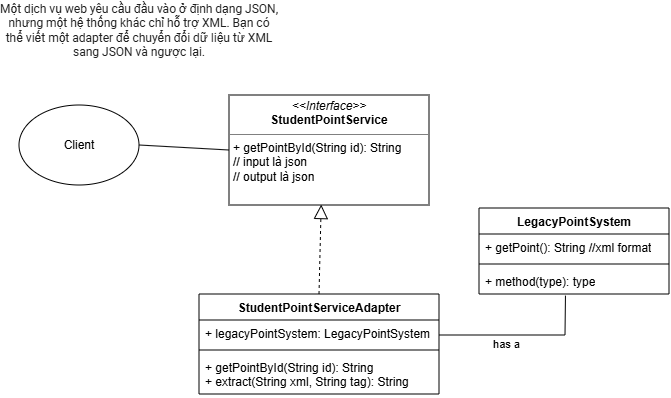

The diagram above was exported from draw.io. Its source (the exported page's mxGraphModel, read from the mxfile embedded in the PNG):
<mxGraphModel dx="623" dy="363" grid="1" gridSize="10" guides="1" tooltips="1" connect="1" arrows="1" fold="1" page="1" pageScale="1" pageWidth="827" pageHeight="1169" math="0" shadow="0">
  <root>
    <mxCell id="0" />
    <mxCell id="1" parent="0" />
    <mxCell id="ue1HsYGQircjJ0Mhoj10-3" parent="1" style="text;html=1;whiteSpace=wrap;strokeColor=none;fillColor=none;align=center;verticalAlign=middle;rounded=0;" value="&lt;span style=&quot;color: rgb(31, 31, 31); font-family: &amp;quot;Google Sans&amp;quot;, Roboto, sans-serif; text-align: start; white-space-collapse: preserve; background-color: rgb(255, 255, 255);&quot;&gt;Một dịch vụ web yêu cầu đầu vào ở định dạng JSON, nhưng một hệ thống khác chỉ hỗ trợ XML. Bạn có thể viết một adapter để chuyển đổi dữ liệu từ XML sang JSON và ngược lại.&lt;/span&gt;" vertex="1">
      <mxGeometry height="30" width="280" x="110" y="220" as="geometry" />
    </mxCell>
    <mxCell id="ue1HsYGQircjJ0Mhoj10-4" parent="1" style="swimlane;fontStyle=1;align=center;verticalAlign=top;childLayout=stackLayout;horizontal=1;startSize=26;horizontalStack=0;resizeParent=1;resizeParentMax=0;resizeLast=0;collapsible=1;marginBottom=0;whiteSpace=wrap;html=1;" value="&lt;div&gt;&lt;span class=&quot;hljs-title&quot;&gt;LegacyPointSystem&lt;/span&gt;&lt;/div&gt;" vertex="1">
      <mxGeometry height="86" width="190" x="590" y="413" as="geometry" />
    </mxCell>
    <mxCell id="ue1HsYGQircjJ0Mhoj10-5" parent="ue1HsYGQircjJ0Mhoj10-4" style="text;strokeColor=none;fillColor=none;align=left;verticalAlign=top;spacingLeft=4;spacingRight=4;overflow=hidden;rotatable=0;points=[[0,0.5],[1,0.5]];portConstraint=eastwest;whiteSpace=wrap;html=1;" value="+ getPoint(): String //xml format" vertex="1">
      <mxGeometry height="26" width="190" y="26" as="geometry" />
    </mxCell>
    <mxCell id="ue1HsYGQircjJ0Mhoj10-6" parent="ue1HsYGQircjJ0Mhoj10-4" style="line;strokeWidth=1;fillColor=none;align=left;verticalAlign=middle;spacingTop=-1;spacingLeft=3;spacingRight=3;rotatable=0;labelPosition=right;points=[];portConstraint=eastwest;strokeColor=inherit;" value="" vertex="1">
      <mxGeometry height="8" width="190" y="52" as="geometry" />
    </mxCell>
    <mxCell id="ue1HsYGQircjJ0Mhoj10-7" parent="ue1HsYGQircjJ0Mhoj10-4" style="text;strokeColor=none;fillColor=none;align=left;verticalAlign=top;spacingLeft=4;spacingRight=4;overflow=hidden;rotatable=0;points=[[0,0.5],[1,0.5]];portConstraint=eastwest;whiteSpace=wrap;html=1;" value="+ method(type): type" vertex="1">
      <mxGeometry height="26" width="190" y="60" as="geometry" />
    </mxCell>
    <mxCell id="ue1HsYGQircjJ0Mhoj10-8" parent="1" style="verticalAlign=top;align=left;overflow=fill;html=1;whiteSpace=wrap;" value="&lt;p style=&quot;margin:0px;margin-top:4px;text-align:center;&quot;&gt;&lt;i&gt;&amp;lt;&amp;lt;Interface&amp;gt;&amp;gt;&lt;/i&gt;&lt;br&gt;&lt;b&gt;StudentPointService&lt;/b&gt;&lt;/p&gt;&lt;hr size=&quot;1&quot; style=&quot;border-style:solid;&quot;&gt;&lt;p style=&quot;margin:0px;margin-left:4px;&quot;&gt;+ getPointById(String id): String&amp;nbsp;&lt;/p&gt;&lt;p style=&quot;margin:0px;margin-left:4px;&quot;&gt;// input là json&lt;br&gt;&lt;/p&gt;&lt;p style=&quot;margin:0px;margin-left:4px;&quot;&gt;// output là json&lt;/p&gt;" vertex="1">
      <mxGeometry height="110" width="200" x="340" y="300" as="geometry" />
    </mxCell>
    <mxCell id="ue1HsYGQircjJ0Mhoj10-10" parent="1" style="swimlane;fontStyle=1;align=center;verticalAlign=top;childLayout=stackLayout;horizontal=1;startSize=26;horizontalStack=0;resizeParent=1;resizeParentMax=0;resizeLast=0;collapsible=1;marginBottom=0;whiteSpace=wrap;html=1;" value="StudentPointServiceAdapter" vertex="1">
      <mxGeometry height="100" width="240" x="310" y="499" as="geometry" />
    </mxCell>
    <mxCell id="ue1HsYGQircjJ0Mhoj10-11" parent="ue1HsYGQircjJ0Mhoj10-10" style="text;strokeColor=none;fillColor=none;align=left;verticalAlign=top;spacingLeft=4;spacingRight=4;overflow=hidden;rotatable=0;points=[[0,0.5],[1,0.5]];portConstraint=eastwest;whiteSpace=wrap;html=1;" value="+ legacyPointSystem: LegacyPointSystem" vertex="1">
      <mxGeometry height="26" width="240" y="26" as="geometry" />
    </mxCell>
    <mxCell id="ue1HsYGQircjJ0Mhoj10-12" parent="ue1HsYGQircjJ0Mhoj10-10" style="line;strokeWidth=1;fillColor=none;align=left;verticalAlign=middle;spacingTop=-1;spacingLeft=3;spacingRight=3;rotatable=0;labelPosition=right;points=[];portConstraint=eastwest;strokeColor=inherit;" value="" vertex="1">
      <mxGeometry height="8" width="240" y="52" as="geometry" />
    </mxCell>
    <mxCell id="ue1HsYGQircjJ0Mhoj10-13" parent="ue1HsYGQircjJ0Mhoj10-10" style="text;strokeColor=none;fillColor=none;align=left;verticalAlign=top;spacingLeft=4;spacingRight=4;overflow=hidden;rotatable=0;points=[[0,0.5],[1,0.5]];portConstraint=eastwest;whiteSpace=wrap;html=1;" value="+ getPointById(String id): String&lt;div&gt;+ extract(String xml, String tag): String&lt;/div&gt;" vertex="1">
      <mxGeometry height="40" width="240" y="60" as="geometry" />
    </mxCell>
    <mxCell id="ue1HsYGQircjJ0Mhoj10-15" edge="1" parent="1" source="ue1HsYGQircjJ0Mhoj10-10" style="endArrow=block;dashed=1;endFill=0;endSize=12;html=1;rounded=0;exitX=0.5;exitY=0;exitDx=0;exitDy=0;entryX=0.461;entryY=0.996;entryDx=0;entryDy=0;entryPerimeter=0;" target="ue1HsYGQircjJ0Mhoj10-8" value="">
      <mxGeometry relative="1" width="160" as="geometry">
        <mxPoint x="150" y="450" as="sourcePoint" />
        <mxPoint x="310" y="450" as="targetPoint" />
      </mxGeometry>
    </mxCell>
    <mxCell id="ue1HsYGQircjJ0Mhoj10-16" parent="1" style="ellipse;whiteSpace=wrap;html=1;" value="Client" vertex="1">
      <mxGeometry height="80" width="120" x="130" y="310" as="geometry" />
    </mxCell>
    <mxCell id="ue1HsYGQircjJ0Mhoj10-17" edge="1" parent="1" source="ue1HsYGQircjJ0Mhoj10-16" style="endArrow=none;html=1;rounded=0;exitX=1;exitY=0.5;exitDx=0;exitDy=0;entryX=0;entryY=0.5;entryDx=0;entryDy=0;" target="ue1HsYGQircjJ0Mhoj10-8" value="">
      <mxGeometry height="50" relative="1" width="50" as="geometry">
        <mxPoint x="250" y="470" as="sourcePoint" />
        <mxPoint x="300" y="420" as="targetPoint" />
      </mxGeometry>
    </mxCell>
    <mxCell id="ue1HsYGQircjJ0Mhoj10-18" edge="1" parent="1" style="endArrow=none;html=1;rounded=0;entryX=0.455;entryY=1.063;entryDx=0;entryDy=0;entryPerimeter=0;" target="ue1HsYGQircjJ0Mhoj10-7" value="">
      <mxGeometry height="50" relative="1" width="50" as="geometry">
        <Array as="points">
          <mxPoint x="676" y="540" />
        </Array>
        <mxPoint x="550" y="540" as="sourcePoint" />
        <mxPoint x="580" y="538" as="targetPoint" />
      </mxGeometry>
    </mxCell>
    <mxCell id="ue1HsYGQircjJ0Mhoj10-20" connectable="0" parent="ue1HsYGQircjJ0Mhoj10-18" style="edgeLabel;html=1;align=center;verticalAlign=middle;resizable=0;points=[];" value="has a" vertex="1">
      <mxGeometry relative="1" x="-0.3491" y="-1" as="geometry">
        <mxPoint x="13" y="8" as="offset" />
      </mxGeometry>
    </mxCell>
  </root>
</mxGraphModel>